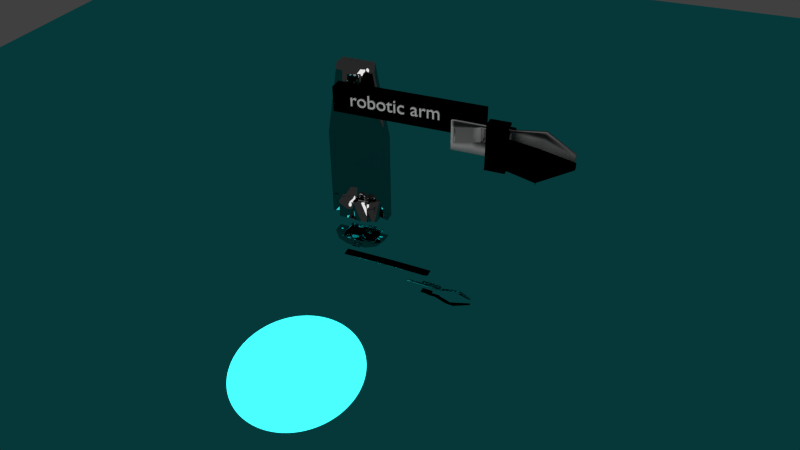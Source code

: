 # Source: arm.blend  (saved by Blender 2.78.0; exported with 4.5.12 LTS)
import bpy
from mathutils import Matrix  # noqa: F401  (used for matrix-valued properties, if any)

bpy.ops.wm.read_factory_settings(use_empty=True)
scene = bpy.context.scene
scene.name = 'Scene'

# ---- collections
col_collection_1 = bpy.data.collections.new('Collection 1'); scene.collection.children.link(col_collection_1)
col_collection_10 = bpy.data.collections.new('Collection 10'); scene.collection.children.link(col_collection_10)

# ---- materials (node trees are filled in below, after node groups)
mat_material_004 = bpy.data.materials.new('Material.004')
mat_material_004.alpha_threshold = 0.0
mat_material_004.diffuse_color = (0.0, 0.0, 0.0, 1.0)
mat_material_004.roughness = 0.5
mat_material_003 = bpy.data.materials.new('Material.003')
mat_material_003.alpha_threshold = 0.0
mat_material_003.diffuse_color = (0.7991, 0.7991, 0.7991, 1.0)
mat_material_003.roughness = 0.5
mat_material_002 = bpy.data.materials.new('Material.002')
mat_material_002.alpha_threshold = 0.0
mat_material_002.diffuse_color = (0.159, 0.1845, 0.1912, 1.0)
mat_material_002.roughness = 0.5
mat_material_001 = bpy.data.materials.new('Material.001')
mat_material_001.alpha_threshold = 0.0
mat_material_001.diffuse_color = (0.3763, 0.3763, 0.3763, 1.0)
mat_material_001.roughness = 0.5
mat_material_005 = bpy.data.materials.new('Material.005')
mat_material_005.alpha_threshold = 0.0
mat_material_005.diffuse_color = (0.03434, 0.7758, 0.7991, 1.0)
mat_material_005.roughness = 0.5

# ---- material node trees
mat_material_004.use_nodes = True; mat_material_004.node_tree.nodes.clear()
_N = mat_material_004.node_tree.nodes; _L = mat_material_004.node_tree.links
n0 = _N.new('ShaderNodeOutputMaterial'); n0.name = 'Material Output'; n0.location = (300, 300)
n1 = _N.new('ShaderNodeBsdfHair'); n1.name = 'Hair BSDF'; n1.location = (10, 300)
n1.inputs[0].default_value = (0.0, 0.0, 0.0, 1.0)
_L.new(n1.outputs[0], n0.inputs[0])
n0.is_active_output = True
mat_material_003.use_nodes = True; mat_material_003.node_tree.nodes.clear()
_N = mat_material_003.node_tree.nodes; _L = mat_material_003.node_tree.links
n0 = _N.new('ShaderNodeOutputMaterial'); n0.name = 'Material Output'; n0.location = (300, 300)
n1 = _N.new('ShaderNodeBsdfSheen'); n1.name = 'Velvet BSDF'; n1.location = (10, 300)
n1.distribution = 'ASHIKHMIN'
n1.inputs[1].default_value = 1.0
_L.new(n1.outputs[0], n0.inputs[0])
n0.is_active_output = True
mat_material_002.use_nodes = True; mat_material_002.node_tree.nodes.clear()
_N = mat_material_002.node_tree.nodes; _L = mat_material_002.node_tree.links
n0 = _N.new('ShaderNodeOutputMaterial'); n0.name = 'Material Output'; n0.location = (300, 300)
n1 = _N.new('ShaderNodeBsdfRefraction'); n1.name = 'Refraction BSDF'; n1.location = (10, 300)
n1.inputs[0].default_value = (0.1587, 0.185, 0.1902, 1.0)
_L.new(n1.outputs[0], n0.inputs[0])
n0.is_active_output = True
mat_material_001.use_nodes = True; mat_material_001.node_tree.nodes.clear()
_N = mat_material_001.node_tree.nodes; _L = mat_material_001.node_tree.links
n0 = _N.new('ShaderNodeOutputMaterial'); n0.name = 'Material Output'; n0.location = (300, 300)
n1 = _N.new('ShaderNodeBsdfAnisotropic'); n1.name = 'Glossy BSDF'; n1.location = (10, 300)
n1.distribution = 'GGX'
n1.inputs[0].default_value = (0.3757, 0.3757, 0.3757, 1.0)
n1.inputs[1].default_value = 0.0
_L.new(n1.outputs[0], n0.inputs[0])
n0.is_active_output = True
mat_material_005.use_nodes = True; mat_material_005.node_tree.nodes.clear()
_N = mat_material_005.node_tree.nodes; _L = mat_material_005.node_tree.links
n0 = _N.new('ShaderNodeOutputMaterial'); n0.name = 'Material Output'; n0.location = (300, 300)
n1 = _N.new('ShaderNodeBsdfAnisotropic'); n1.name = 'Glossy BSDF'; n1.location = (10, 300)
n1.distribution = 'GGX'
n1.inputs[0].default_value = (0.03479, 0.7771, 0.8, 1.0)
n1.inputs[1].default_value = 0.0
_L.new(n1.outputs[0], n0.inputs[0])
n0.is_active_output = True

# ---- world
world_world = bpy.data.worlds.new('World'); scene.world = world_world
world_world.color = (0.05088, 0.05088, 0.05088)
world_world.use_sun_shadow = False
world_world.sun_shadow_jitter_overblur = 0.0
world_world.cycles.sampling_method = 'NONE'
world_world.cycles.sample_map_resolution = 256

# ---- cameras
cam_camera = bpy.data.cameras.new('Camera')
cam_camera.clip_end = 100.0
cam_camera.lens = 35.0
cam_camera.sensor_width = 32.0
cam_camera.sensor_height = 18.0
cam_camera.ortho_scale = 7.314
cam_camera.dof.focus_distance = 0.0

# ---- lights
light_lamp = bpy.data.lights.new('Lamp', 'POINT')
light_lamp.transmission_factor = 0.0
light_lamp.cutoff_distance = 30.0
light_lamp.energy = 2000.0
light_lamp.shadow_buffer_clip_start = 1.001
light_lamp.shadow_soft_size = 5.0
light_lamp.shadow_maximum_resolution = 0.006
light_lamp.use_absolute_resolution = True

# ---- meshes
me_cube_006 = bpy.data.meshes.new('Cube.006')
me_cube_006.from_pydata([(0.2255, -0.892, -1.047), (0.2255, -0.892, -0.1048), (0.07529, 0.9939, -0.7093), (0.07529, 0.9939, -0.5444), (0.3507, -0.892, -1.047), (0.3507, -0.892, -0.1048), (0.2005, 0.9939, -0.7093), (0.2005, 0.9939, -0.5444), (0.5166, 0.03661, -0.06318), (0.5166, 0.03661, -1.076), (0.6417, 0.03661, -0.06318), (0.6417, 0.03661, -1.076), (0.5166, 0.03661, -0.06318), (0.5166, 0.03661, -1.076), (0.6417, 0.03661, -0.06318), (0.6417, 0.03661, -1.076), (0.2255, -1.348, -1.047), (0.2255, -1.348, -0.1048), (0.3507, -1.348, -0.1048), (0.3507, -1.348, -1.047), (0.3507, -0.892, -0.04259), (0.2255, -0.892, -0.04259), (0.3507, -1.348, -0.04259), (0.2255, -1.348, -0.04259), (0.2255, -0.892, 0.0418), (0.2255, -0.892, 0.1229), (0.2255, -0.892, 0.2041), (0.2255, -1.348, 0.2041), (0.2255, -1.503, -1.047), (0.2255, -1.503, -0.1048), (0.3507, -1.503, -0.1048), (0.3507, -1.503, -1.047), (0.3507, -1.503, -0.04259), (0.2255, -1.503, -0.04259), (0.2255, -1.348, 0.1229), (0.2255, -1.348, 0.0418), (0.2255, -0.892, -1.07), (0.2255, -0.892, -0.1285), (0.3507, -0.892, -0.1285), (0.3507, -0.892, -1.07), (0.2255, -1.348, -1.07), (0.2255, -1.348, -0.1285), (0.3507, -1.348, -0.1285), (0.3507, -1.348, -1.07), (0.2255, -1.503, -0.1285), (0.2255, -1.503, -1.07), (0.3507, -1.503, -0.1285), (0.3507, -1.503, -1.07), (0.2255, -1.503, -1.047), (0.2255, -1.503, -0.1048), (0.3507, -1.503, -0.1048), (0.3507, -1.503, -1.047), (0.2255, -0.892, -1.07), (0.2255, -0.892, -0.1285), (0.3507, -0.892, -0.1285), (0.3507, -0.892, -1.07), (0.2255, -1.348, -1.07), (0.2255, -1.348, -0.1285), (0.3507, -1.348, -0.1285), (0.3507, -1.348, -1.07), (0.2255, -1.503, -0.1285), (0.2255, -1.503, -1.07), (0.3507, -1.503, -0.1285), (0.3507, -1.503, -1.07), (0.3507, -1.348, 0.2197), (0.3507, -0.892, 0.2197), (0.3507, -0.892, 0.282), (0.2255, -0.892, 0.282), (0.3507, -1.348, 0.282), (0.2255, -1.348, 0.282), (0.3507, -1.503, 0.282), (0.2255, -1.503, 0.282), (0.3507, -1.348, 0.1961), (0.3507, -0.892, 0.1961), (0.3507, -1.503, 0.0418), (0.3507, -1.503, 0.1229), (0.3507, -1.503, 0.2041), (0.2255, -1.503, 0.2041), (0.2255, -1.503, 0.1229), (0.2255, -1.503, 0.0418), (0.3507, -0.892, 0.0418), (0.3507, -0.892, 0.1229), (0.3507, -0.892, 0.2041), (0.3507, -1.348, 0.2041), (0.3507, -1.348, 0.1229), (0.3507, -1.348, 0.0418), (-0.01465, -1.348, 0.2041), (-0.01465, -1.348, 0.282), (-0.01465, -1.503, 0.282), (-0.01465, -1.503, 0.2041), (-0.01465, -0.892, 0.282), (-0.01465, -0.892, 0.2041)], [], [(8, 3, 2, 9), (3, 7, 6, 2), (10, 5, 4, 11), (83, 82, 66, 68), (9, 2, 6, 11), (10, 7, 3, 8), (5, 10, 8, 1), (0, 9, 11, 4), (7, 10, 11, 6), (1, 8, 9, 0), (11, 10, 14, 15), (8, 10, 14, 12), (9, 8, 12, 13), (11, 9, 13, 15), (23, 33, 79, 35), (0, 16, 40, 36), (16, 28, 45, 40), (0, 4, 19, 16), (77, 76, 70, 71), (18, 5, 20, 22), (5, 1, 21, 20), (1, 0, 36, 37), (81, 25, 26, 82), (80, 24, 25, 81), (20, 21, 24, 80), (75, 84, 83, 76), (29, 30, 32, 33), (42, 46, 62, 58), (74, 85, 84, 75), (32, 22, 85, 74), (16, 19, 31, 28), (18, 22, 32, 30), (19, 4, 39, 43), (29, 33, 23, 21, 1, 17), (41, 37, 53, 57), (47, 43, 59, 63), (44, 41, 57, 60), (46, 47, 63, 62), (28, 29, 44, 45), (4, 5, 38, 39), (31, 19, 43, 47), (17, 1, 37, 41), (30, 31, 47, 46), (18, 30, 46, 42), (69, 67, 90, 87), (29, 17, 41, 44), (50, 49, 48, 51), (55, 54, 58, 59), (53, 52, 56, 57), (57, 56, 61, 60), (59, 58, 62, 63), (38, 42, 58, 54), (29, 28, 48, 49), (43, 39, 55, 59), (31, 30, 50, 51), (37, 36, 52, 53), (36, 40, 56, 52), (30, 29, 49, 50), (39, 38, 54, 55), (40, 45, 61, 56), (28, 31, 51, 48), (45, 44, 60, 61), (68, 69, 71, 70), (66, 67, 69, 68), (65, 64, 72, 73), (26, 27, 86, 91), (38, 5, 65, 73), (82, 26, 67, 66), (5, 18, 64, 65), (18, 42, 72, 64), (42, 38, 73, 72), (76, 83, 68, 70), (35, 79, 78, 34), (34, 78, 77, 27), (21, 23, 35, 24), (24, 35, 34, 25), (25, 34, 27, 26), (33, 32, 74, 79), (79, 74, 75, 78), (78, 75, 76, 77), (22, 20, 80, 85), (85, 80, 81, 84), (84, 81, 82, 83), (91, 86, 87, 90), (86, 89, 88, 87), (71, 69, 87, 88), (67, 26, 91, 90), (27, 77, 89, 86), (77, 71, 88, 89)])
me_cube_006.polygons.foreach_set('use_smooth', [True] * 89)
me_cube_006.materials.append(mat_material_004)
me_cube_006.use_remesh_preserve_volume = False
me_cube_006.use_remesh_preserve_attributes = False
me_cube_006.use_mirror_vertex_groups = False
me_cube_006.update()
me_cube_003 = bpy.data.meshes.new('Cube.003')
me_cube_003.from_pydata([(0.5213, -2.857, -1.04), (0.5213, -2.857, -0.09861), (0.5595, 0.7563, -0.6692), (0.5595, 0.7563, -0.4828), (0.6464, -2.857, -1.04), (0.6464, -2.857, -0.09861), (0.6846, 0.7563, -0.6692), (0.6846, 0.7563, -0.4828), (0.5307, -1.966, -0.09861), (0.5402, -1.063, -0.09861), (0.2903, -0.1595, -0.09861), (0.2903, -0.1595, -1.04), (0.5402, -1.063, -1.04), (0.5307, -1.966, -1.04), (0.3998, -0.1595, -0.09861), (0.6654, -1.063, -0.09861), (0.6559, -1.966, -0.09861), (0.6559, -1.966, -1.04), (0.6654, -1.063, -1.04), (0.3998, -0.1595, -1.04), (0.5213, -2.857, -0.805), (0.5213, -2.857, -0.5695), (0.5213, -2.857, -0.3341), (0.5595, 0.7563, -0.5294), (0.5595, 0.7563, -0.576), (0.5595, 0.7563, -0.6226), (0.6846, 0.7563, -0.5294), (0.6846, 0.7563, -0.576), (0.6846, 0.7563, -0.6226), (0.6464, -2.857, -0.3341), (0.6464, -2.857, -0.5695), (0.6464, -2.857, -0.805), (0.3998, -0.1595, -0.3341), (0.3998, -0.1595, -0.5695), (0.3998, -0.1595, -0.805), (0.6654, -1.063, -0.1692), (0.6654, -1.063, -0.5695), (0.6654, -1.063, -0.6401), (0.6559, -1.966, -0.1692), (0.6559, -1.966, -0.5695), (0.6559, -1.966, -0.6401), (0.5307, -1.966, -0.1692), (0.5307, -1.966, -0.5695), (0.5307, -1.966, -0.6401), (0.5402, -1.063, -0.1692), (0.5402, -1.063, -0.5695), (0.5402, -1.063, -0.6401), (0.2903, -0.1595, -0.3341), (0.2903, -0.1595, -0.5695), (0.2903, -0.1595, -0.805), (0.4286, -1.059, -0.1648), (0.4286, -1.059, -0.5652), (0.4286, -1.059, -0.6357), (0.419, -1.962, -0.1648), (0.419, -1.962, -0.5652), (0.419, -1.962, -0.6357), (0.2939, -1.962, -0.1505), (0.2939, -1.962, -0.5652), (0.2939, -1.962, -0.6214), (0.3034, -1.059, -0.1505), (0.3034, -1.059, -0.5652), (0.3034, -1.059, -0.6214), (0.5281, -2.21, -1.04), (0.5262, -2.388, -1.04), (0.5243, -2.566, -1.04), (0.5225, -2.744, -1.04), (0.6533, -2.21, -0.09861), (0.6514, -2.388, -0.09861), (0.6495, -2.566, -0.09861), (0.6476, -2.744, -0.09861), (0.5225, -2.744, -0.09861), (0.5243, -2.566, -0.09861), (0.5262, -2.388, -0.09861), (0.5281, -2.21, -0.09861), (0.6476, -2.744, -1.04), (0.6495, -2.566, -1.04), (0.6514, -2.388, -1.04), (0.6533, -2.21, -1.04), (0.5281, -2.21, -0.2143), (0.5262, -2.388, -0.2473), (0.5243, -2.565, -0.296), (0.5225, -2.746, -0.2975), (0.5281, -2.21, -0.5695), (0.5262, -2.388, -0.5695), (0.5243, -2.566, -0.5695), (0.5225, -2.744, -0.5695), (0.5281, -2.21, -0.6852), (0.5262, -2.388, -0.7182), (0.5243, -2.565, -0.7669), (0.5225, -2.746, -0.7684), (0.6476, -2.744, -0.3132), (0.6495, -2.566, -0.2803), (0.6514, -2.388, -0.2473), (0.6533, -2.21, -0.2143), (0.6476, -2.744, -0.5695), (0.6495, -2.566, -0.5695), (0.6514, -2.388, -0.5695), (0.6533, -2.21, -0.5695), (0.6476, -2.744, -0.7841), (0.6495, -2.566, -0.7512), (0.6514, -2.388, -0.7182), (0.6533, -2.21, -0.6852), (0.6124, -2.566, -0.296), (0.6105, -2.747, -0.2975), (0.6124, -2.567, -0.5695), (0.6105, -2.745, -0.5695), (0.6124, -2.566, -0.7669), (0.6105, -2.747, -0.7684), (0.5824, -2.565, -0.296), (0.5805, -2.746, -0.2975), (0.5824, -2.567, -0.5695), (0.5805, -2.745, -0.5695), (0.5824, -2.565, -0.7669), (0.5805, -2.746, -0.7684)], [], [(49, 25, 2, 11), (25, 28, 6, 2), (98, 31, 4, 74), (31, 20, 0, 4), (11, 2, 6, 19), (14, 7, 3, 10), (66, 16, 8, 73), (16, 15, 9, 8), (15, 14, 10, 9), (62, 13, 17, 77), (13, 12, 18, 17), (12, 11, 19, 18), (28, 34, 19, 6), (34, 37, 18, 19), (37, 40, 17, 18), (86, 43, 13, 62), (43, 46, 12, 13), (46, 49, 11, 12), (9, 10, 47, 44), (44, 47, 48, 45), (45, 48, 49, 46), (8, 9, 44, 41), (38, 39, 54, 53), (42, 41, 56, 57), (73, 8, 41, 78), (78, 41, 42, 82), (82, 42, 43, 86), (15, 16, 38, 35), (35, 38, 53, 50), (44, 45, 60, 59), (14, 15, 35, 32), (32, 35, 36, 33), (33, 36, 37, 34), (7, 14, 32, 26), (26, 32, 33, 27), (27, 33, 34, 28), (5, 1, 22, 29), (29, 22, 21, 30), (30, 21, 20, 31), (69, 5, 29, 90), (90, 29, 30, 94), (94, 30, 31, 98), (3, 7, 26, 23), (23, 26, 27, 24), (24, 27, 28, 25), (10, 3, 23, 47), (47, 23, 24, 48), (48, 24, 25, 49), (56, 59, 60, 57), (57, 60, 61, 58), (50, 53, 54, 51), (51, 54, 55, 52), (45, 46, 61, 60), (41, 44, 59, 56), (36, 35, 50, 51), (43, 42, 57, 58), (39, 40, 55, 54), (37, 36, 51, 52), (40, 37, 52, 55), (46, 43, 58, 61), (39, 97, 101, 40), (97, 96, 100, 101), (96, 95, 99, 100), (95, 94, 98, 99), (38, 93, 97, 39), (93, 92, 96, 97), (92, 91, 95, 96), (91, 90, 94, 95), (16, 66, 93, 38), (66, 67, 92, 93), (67, 68, 91, 92), (68, 69, 90, 91), (21, 85, 89, 20), (85, 81, 103, 105), (84, 83, 87, 88), (83, 82, 86, 87), (22, 81, 85, 21), (88, 89, 107, 106), (80, 79, 83, 84), (79, 78, 82, 83), (1, 70, 81, 22), (70, 71, 80, 81), (71, 72, 79, 80), (72, 73, 78, 79), (20, 89, 65, 0), (89, 88, 64, 65), (88, 87, 63, 64), (87, 86, 62, 63), (0, 65, 74, 4), (65, 64, 75, 74), (64, 63, 76, 75), (63, 62, 77, 76), (5, 69, 70, 1), (69, 68, 71, 70), (68, 67, 72, 71), (67, 66, 73, 72), (40, 101, 77, 17), (101, 100, 76, 77), (100, 99, 75, 76), (99, 98, 74, 75), (106, 107, 113, 112), (104, 106, 112, 110), (81, 80, 102, 103), (89, 85, 105, 107), (80, 84, 104, 102), (84, 88, 106, 104), (111, 110, 112, 113), (109, 108, 110, 111), (103, 102, 108, 109), (105, 103, 109, 111), (107, 105, 111, 113), (102, 104, 110, 108)])
me_cube_003.polygons.foreach_set('use_smooth', [True] * 112)
me_cube_003.materials.append(mat_material_003)
me_cube_003.use_remesh_preserve_volume = False
me_cube_003.use_remesh_preserve_attributes = False
me_cube_003.use_mirror_vertex_groups = False
me_cube_003.update()
me_cube_002 = bpy.data.meshes.new('Cube.002')
me_cube_002.from_pydata([(-0.8281, -0.8281, -0.8281), (-0.8281, -0.8281, 0.002848), (-0.8281, 4.012, -0.8281), (-0.8281, 4.012, 0.002848), (-0.3744, -0.8229, -0.8281), (-0.3744, -0.8229, 0.002848), (-0.3744, 4.017, -0.8281), (-0.3744, 4.017, 0.002848), (-0.8281, -0.7086, 0.002848), (-0.8281, -0.2247, 0.002848), (-0.8281, 0.2593, 0.002848), (-0.8281, 0.7433, 0.002848), (-0.8281, 1.227, 0.002848), (-0.8281, 1.711, 0.002848), (-0.8281, 2.195, 0.002848), (-0.8281, 2.679, 0.002848), (-0.8281, 3.163, 0.002848), (-0.8281, 3.163, -0.8281), (-0.8281, 2.679, -0.8281), (-0.8281, 2.195, -0.8281), (-0.8281, 1.711, -0.8281), (-0.8281, 1.227, -0.8281), (-0.8281, 0.7433, -0.8281), (-0.8281, 0.2593, -0.8281), (-0.8281, -0.2247, -0.8281), (-0.8281, -0.7086, -0.8281), (-0.3744, 3.168, 0.002848), (-0.3744, 2.684, 0.002848), (-0.3744, 2.2, 0.002848), (-0.3744, 1.716, 0.002848), (-0.3744, 1.232, 0.002848), (-0.3744, 0.7485, 0.002848), (-0.3744, 0.2645, 0.002848), (-0.3744, -0.2194, 0.002848), (-0.3744, -0.7034, 0.002848), (-0.3744, -0.7034, -0.8281), (-0.3744, -0.2194, -0.8281), (-0.3744, 0.2645, -0.8281), (-0.3744, 0.7485, -0.8281), (-0.3744, 1.232, -0.8281), (-0.3744, 1.716, -0.8281), (-0.3744, 2.2, -0.8281), (-0.3744, 2.684, -0.8281), (-0.3744, 3.168, -0.8281), (-0.8281, -0.5386, 0.002848), (-0.8281, -0.3773, 0.002848), (-0.8281, -0.3773, -0.8281), (-0.8281, -0.5386, -0.8281), (-0.3744, -0.3721, 0.002848), (-0.3744, -0.5334, 0.002848), (-0.3744, -0.5334, -0.8281), (-0.3744, -0.3721, -0.8281), (-0.8281, -0.8281, -0.6702), (-0.8281, -0.8281, -0.5041), (-0.8281, -0.8281, -0.3379), (-0.8281, -0.8281, -0.1717), (-0.8281, 4.012, -0.1717), (-0.8281, 4.012, -0.3379), (-0.8281, 4.012, -0.5041), (-0.8281, 4.012, -0.6702), (-0.3744, 4.017, -0.1717), (-0.3744, 4.017, -0.3379), (-0.3744, 4.017, -0.5041), (-0.3744, 4.017, -0.6702), (-0.3744, -0.8229, -0.1717), (-0.3744, -0.8229, -0.3379), (-0.3744, -0.8229, -0.5041), (-0.3744, -0.8229, -0.6702), (-0.3744, 3.168, -0.1717), (-0.3744, 3.168, -0.3379), (-0.3744, 3.168, -0.5041), (-0.3744, 3.168, -0.6702), (-0.3744, 2.684, -0.1717), (-0.3744, 2.684, -0.3379), (-0.3744, 2.684, -0.5041), (-0.3744, 2.684, -0.6702), (-0.3744, 2.2, -0.1717), (-0.3744, 2.2, -0.3379), (-0.3744, 2.2, -0.5041), (-0.3744, 2.2, -0.6702), (-0.3744, 1.716, -0.1717), (-0.3744, 1.716, -0.3379), (-0.3744, 1.716, -0.5041), (-0.3744, 1.716, -0.6702), (-0.3744, 1.232, -0.1717), (-0.3744, 1.232, -0.3379), (-0.3744, 1.232, -0.5041), (-0.3744, 1.232, -0.6702), (-0.3744, 0.7485, -0.1717), (-0.3744, 0.7485, -0.3379), (-0.3744, 0.7485, -0.5041), (-0.3744, 0.7485, -0.6702), (-0.3744, 0.2645, -0.1717), (-0.3744, 0.2645, -0.3379), (-0.3744, 0.2645, -0.5041), (-0.3744, 0.2645, -0.6702), (-0.3744, -0.2194, -0.1717), (-0.3744, -0.2194, -0.3379), (-0.3744, -0.2194, -0.5041), (-0.3744, -0.2194, -0.6702), (-0.3744, -0.7034, -0.1717), (-0.3744, -0.7034, -0.3379), (-0.3744, -0.7034, -0.5041), (-0.3744, -0.7034, -0.6702), (-0.8281, -0.7086, -0.1717), (-0.8281, -0.7086, -0.3379), (-0.8281, -0.7086, -0.5041), (-0.8281, -0.7086, -0.6702), (-0.8281, -0.2247, -0.1717), (-0.8281, -0.2247, -0.3379), (-0.8281, -0.2247, -0.5041), (-0.8281, -0.2247, -0.6702), (-0.8281, 0.2593, -0.1717), (-0.8281, 0.2593, -0.3379), (-0.8281, 0.2593, -0.5041), (-0.8281, 0.2593, -0.6702), (-0.8281, 0.7433, -0.1717), (-0.8281, 0.7433, -0.3379), (-0.8281, 0.7433, -0.5041), (-0.8281, 0.7433, -0.6702), (-0.8281, 1.227, -0.1717), (-0.8281, 1.227, -0.3379), (-0.8281, 1.227, -0.5041), (-0.8281, 1.227, -0.6702), (-0.8281, 1.711, -0.1717), (-0.8281, 1.711, -0.3379), (-0.8281, 1.711, -0.5041), (-0.8281, 1.711, -0.6702), (-0.8281, 2.195, -0.1717), (-0.8281, 2.195, -0.3379), (-0.8281, 2.195, -0.5041), (-0.8281, 2.195, -0.6702), (-0.8281, 2.679, -0.1717), (-0.8281, 2.679, -0.3379), (-0.8281, 2.679, -0.5041), (-0.8281, 2.679, -0.6702), (-0.8281, 3.163, -0.1717), (-0.8281, 3.163, -0.3379), (-0.8281, 3.163, -0.5041), (-0.8281, 3.163, -0.6702), (-0.8281, -0.5386, -0.1717), (-0.8281, -0.5386, -0.3379), (-0.8281, -0.5386, -0.5041), (-0.8281, -0.5386, -0.6702), (-0.8281, -0.3773, -0.1717), (-0.8281, -0.3773, -0.3379), (-0.8281, -0.3773, -0.5041), (-0.8281, -0.3773, -0.6702), (-0.3744, -0.3721, -0.1717), (-0.3744, -0.3721, -0.3379), (-0.3744, -0.3721, -0.5041), (-0.3744, -0.3721, -0.6702), (-0.3744, -0.5334, -0.1717), (-0.3744, -0.5334, -0.3379), (-0.3744, -0.5334, -0.5041), (-0.3744, -0.5334, -0.6702), (-0.6945, -0.7086, -0.1717), (-0.6945, -0.7086, -0.3379), (-0.6945, -0.7086, -0.5041), (-0.6945, -0.7086, -0.6702), (-0.6945, -0.5386, -0.1717), (-0.6945, -0.5386, -0.3379), (-0.6945, -0.5386, -0.5041), (-0.6945, -0.5386, -0.6702), (-0.8281, 3.333, 0.002848), (-0.8281, 3.502, 0.002848), (-0.8281, 3.672, 0.002848), (-0.8281, 3.842, 0.002848), (-0.3744, 3.338, -0.8281), (-0.3744, 3.508, -0.8281), (-0.3744, 3.677, -0.8281), (-0.3744, 3.847, -0.8281), (-0.8281, 3.842, -0.8281), (-0.8281, 3.672, -0.8281), (-0.8281, 3.502, -0.8281), (-0.8281, 3.333, -0.8281), (-0.3744, 3.847, 0.002848), (-0.3744, 3.677, 0.002848), (-0.3744, 3.508, 0.002848), (-0.3744, 3.338, 0.002848), (-0.3744, 3.338, -0.1717), (-0.3744, 3.508, -0.1717), (-0.3744, 3.847, -0.1717), (-0.3744, 3.338, -0.3379), (-0.3744, 3.508, -0.3379), (-0.3744, 3.847, -0.3379), (-0.3744, 3.338, -0.5041), (-0.3744, 3.508, -0.5041), (-0.3744, 3.847, -0.5041), (-0.3744, 3.338, -0.6702), (-0.3744, 3.508, -0.6702), (-0.3744, 3.847, -0.6702), (-0.8281, 3.842, -0.1717), (-0.8281, 3.672, -0.1717), (-0.8281, 3.502, -0.1717), (-0.8281, 3.333, -0.1717), (-0.8281, 3.842, -0.3379), (-0.8281, 3.672, -0.3379), (-0.8281, 3.502, -0.3379), (-0.8281, 3.333, -0.3379), (-0.8281, 3.842, -0.5041), (-0.8281, 3.672, -0.5041), (-0.8281, 3.502, -0.5041), (-0.8281, 3.333, -0.5041), (-0.8281, 3.842, -0.6702), (-0.8281, 3.672, -0.6702), (-0.8281, 3.502, -0.6702), (-0.8281, 3.333, -0.6702), (-0.8281, -0.8281, -0.08441), (-0.8281, 4.012, -0.08441), (-0.3744, 4.017, -0.08441), (-0.3744, -0.8229, -0.08441), (-0.3744, 3.168, -0.08441), (-0.3744, 2.684, -0.08441), (-0.3744, 2.2, -0.08441), (-0.3744, 1.716, -0.08441), (-0.3744, 1.232, -0.08441), (-0.3744, 0.7485, -0.08441), (-0.3744, 0.2645, -0.08441), (-0.3744, -0.2194, -0.08441), (-0.3744, -0.7034, -0.08441), (-0.8281, -0.7086, -0.08441), (-0.8281, -0.2247, -0.08441), (-0.8281, 0.2593, -0.08441), (-0.8281, 0.7433, -0.08441), (-0.8281, 1.227, -0.08441), (-0.8281, 1.711, -0.08441), (-0.8281, 2.195, -0.08441), (-0.8281, 2.679, -0.08441), (-0.8281, 3.163, -0.08441), (-0.8281, -0.5386, -0.08441), (-0.8281, -0.3773, -0.08441), (-0.3744, -0.3721, -0.08441), (-0.3744, -0.5334, -0.08441), (-0.8281, 3.333, -0.08441), (-0.8281, 3.502, -0.08441), (-0.8281, 3.672, -0.08441), (-0.8281, 3.842, -0.08441), (-0.3744, 3.847, -0.08441), (-0.3744, 3.677, -0.08441), (-0.3744, 3.508, -0.08441), (-0.3744, 3.338, -0.08441), (-0.8281, 4.012, -0.7707), (-0.3744, 4.017, -0.7707), (-0.3744, -0.8229, -0.7707), (-0.3744, 3.168, -0.7707), (-0.3744, 2.684, -0.7707), (-0.3744, 2.2, -0.7707), (-0.3744, 1.716, -0.7707), (-0.3744, 1.232, -0.7707), (-0.3744, 0.7485, -0.7707), (-0.3744, 0.2645, -0.7707), (-0.3744, -0.2194, -0.7707), (-0.3744, -0.7034, -0.7707), (-0.8281, -0.7086, -0.7707), (-0.8281, -0.2247, -0.7707), (-0.8281, 0.2593, -0.7707), (-0.8281, 0.7433, -0.7707), (-0.8281, 1.227, -0.7707), (-0.8281, 1.711, -0.7707), (-0.8281, 2.195, -0.7707), (-0.8281, 2.679, -0.7707), (-0.8281, 3.163, -0.7707), (-0.8281, -0.5386, -0.7707), (-0.8281, -0.3773, -0.7707), (-0.3744, -0.3721, -0.7707), (-0.3744, -0.5334, -0.7707), (-0.8281, -0.8281, -0.7707), (-0.3744, 3.847, -0.7707), (-0.3744, 3.677, -0.7707), (-0.3744, 3.508, -0.7707), (-0.3744, 3.338, -0.7707), (-0.8281, 3.333, -0.7707), (-0.8281, 3.502, -0.7707), (-0.8281, 3.672, -0.7707), (-0.8281, 3.842, -0.7707), (-0.6592, 3.508, -0.1717), (-0.6592, 3.677, -0.1717), (-0.6592, 3.847, -0.1717), (-0.6592, 3.508, -0.3379), (-0.6592, 3.677, -0.3379), (-0.6592, 3.847, -0.3379), (-0.6592, 3.508, -0.5041), (-0.6592, 3.677, -0.5041), (-0.6592, 3.847, -0.5041), (-0.6592, 3.508, -0.6702), (-0.6592, 3.677, -0.6702), (-0.6592, 3.847, -0.6702), (-0.6592, 3.847, -0.08441), (-0.6592, 3.677, -0.08441), (-0.6592, 3.508, -0.08441), (-0.6592, 3.847, -0.7707), (-0.6592, 3.677, -0.7707), (-0.6592, 3.508, -0.7707), (-0.7851, -0.7846, -0.7849), (-0.7851, -0.7846, -0.04041), (-0.7846, 3.969, -0.7848), (-0.7846, 3.969, -0.0405), (-0.4179, -0.7799, -0.7848), (-0.4179, -0.7799, -0.0405), (-0.4175, 3.973, -0.7849), (-0.4175, 3.973, -0.04041), (-0.7751, -0.7086, -0.05018), (-0.7751, -0.2247, -0.05018), (-0.7751, 0.2593, -0.05018), (-0.7751, 0.7433, -0.05018), (-0.7751, 1.227, -0.05018), (-0.7751, 1.711, -0.05018), (-0.7751, 2.195, -0.05018), (-0.7751, 2.679, -0.05018), (-0.7751, 3.163, -0.05018), (-0.7751, 3.163, -0.7751), (-0.7751, 2.679, -0.7751), (-0.7751, 2.195, -0.7751), (-0.7751, 1.711, -0.7751), (-0.7751, 1.227, -0.7751), (-0.7751, 0.7433, -0.7751), (-0.7751, 0.2593, -0.7751), (-0.7751, -0.2247, -0.7751), (-0.7751, -0.7086, -0.7751), (-0.4274, 3.168, -0.05018), (-0.4274, 2.684, -0.05018), (-0.4274, 2.2, -0.05018), (-0.4274, 1.716, -0.05018), (-0.4274, 1.232, -0.05018), (-0.4274, 0.7485, -0.05018), (-0.4274, 0.2645, -0.05018), (-0.4274, -0.2194, -0.05018), (-0.4274, -0.7034, -0.05018), (-0.4274, -0.7034, -0.7751), (-0.4274, -0.2194, -0.7751), (-0.4274, 0.2645, -0.7751), (-0.4274, 0.7485, -0.7751), (-0.4274, 1.232, -0.7751), (-0.4274, 1.716, -0.7751), (-0.4274, 2.2, -0.7751), (-0.4274, 2.684, -0.7751), (-0.4274, 3.168, -0.7751), (-0.7751, -0.5386, -0.05018), (-0.7751, -0.3773, -0.05018), (-0.7751, -0.3773, -0.7751), (-0.7751, -0.5386, -0.7751), (-0.4274, -0.3721, -0.05018), (-0.4274, -0.5334, -0.05018), (-0.4274, -0.5334, -0.7751), (-0.4274, -0.3721, -0.7751), (-0.7754, -0.7748, -0.6702), (-0.7754, -0.7748, -0.5041), (-0.7754, -0.7748, -0.3379), (-0.7754, -0.7748, -0.1717), (-0.7748, 3.959, -0.1717), (-0.7748, 3.959, -0.3379), (-0.7748, 3.959, -0.5041), (-0.7748, 3.959, -0.6702), (-0.4271, 3.963, -0.1717), (-0.4271, 3.963, -0.3379), (-0.4271, 3.963, -0.5041), (-0.4271, 3.963, -0.6702), (-0.4277, -0.7702, -0.1717), (-0.4277, -0.7702, -0.3379), (-0.4277, -0.7702, -0.5041), (-0.4277, -0.7702, -0.6702), (-0.4494, 3.168, -0.1717), (-0.4494, 3.168, -0.3379), (-0.4494, 3.168, -0.5041), (-0.4494, 3.168, -0.6702), (-0.4494, 2.684, -0.1717), (-0.4494, 2.684, -0.3379), (-0.4494, 2.684, -0.5041), (-0.4494, 2.684, -0.6702), (-0.4494, 2.2, -0.1717), (-0.4494, 2.2, -0.3379), (-0.4494, 2.2, -0.5041), (-0.4494, 2.2, -0.6702), (-0.4494, 1.716, -0.1717), (-0.4494, 1.716, -0.3379), (-0.4494, 1.716, -0.5041), (-0.4494, 1.716, -0.6702), (-0.4494, 1.232, -0.1717), (-0.4494, 1.232, -0.3379), (-0.4494, 1.232, -0.5041), (-0.4494, 1.232, -0.6702), (-0.4494, 0.7485, -0.1717), (-0.4494, 0.7485, -0.3379), (-0.4494, 0.7485, -0.5041), (-0.4494, 0.7485, -0.6702), (-0.4494, 0.2645, -0.1717), (-0.4494, 0.2645, -0.3379), (-0.4494, 0.2645, -0.5041), (-0.4494, 0.2645, -0.6702), (-0.4494, -0.2194, -0.1717), (-0.4494, -0.2194, -0.3379), (-0.4494, -0.2194, -0.5041), (-0.4494, -0.2194, -0.6702), (-0.4494, -0.7034, -0.1717), (-0.4494, -0.7034, -0.3379), (-0.4494, -0.7034, -0.5041), (-0.4494, -0.7034, -0.6702), (-0.7603, -0.7313, -0.149), (-0.7751, -0.7617, -0.3379), (-0.7751, -0.7617, -0.5041), (-0.7603, -0.7313, -0.6929), (-0.7531, -0.2247, -0.1717), (-0.7531, -0.2247, -0.3379), (-0.7531, -0.2247, -0.5041), (-0.7531, -0.2247, -0.6702), (-0.7531, 0.2593, -0.1717), (-0.7531, 0.2593, -0.3379), (-0.7531, 0.2593, -0.5041), (-0.7531, 0.2593, -0.6702), (-0.7531, 0.7433, -0.1717), (-0.7531, 0.7433, -0.3379), (-0.7531, 0.7433, -0.5041), (-0.7531, 0.7433, -0.6702), (-0.7531, 1.227, -0.1717), (-0.7531, 1.227, -0.3379), (-0.7531, 1.227, -0.5041), (-0.7531, 1.227, -0.6702), (-0.7531, 1.711, -0.1717), (-0.7531, 1.711, -0.3379), (-0.7531, 1.711, -0.5041), (-0.7531, 1.711, -0.6702), (-0.7531, 2.195, -0.1717), (-0.7531, 2.195, -0.3379), (-0.7531, 2.195, -0.5041), (-0.7531, 2.195, -0.6702), (-0.7531, 2.679, -0.1717), (-0.7531, 2.679, -0.3379), (-0.7531, 2.679, -0.5041), (-0.7531, 2.679, -0.6702), (-0.7531, 3.163, -0.1717), (-0.7531, 3.163, -0.3379), (-0.7531, 3.163, -0.5041), (-0.7531, 3.163, -0.6702), (-0.7603, -0.516, -0.149), (-0.7751, -0.4856, -0.3379), (-0.7751, -0.4856, -0.5041), (-0.7603, -0.516, -0.6929), (-0.7531, -0.3773, -0.1717), (-0.7531, -0.3773, -0.3379), (-0.7531, -0.3773, -0.5041), (-0.7531, -0.3773, -0.6702), (-0.4494, -0.3721, -0.1717), (-0.4494, -0.3721, -0.3379), (-0.4494, -0.3721, -0.5041), (-0.4494, -0.3721, -0.6702), (-0.4494, -0.5334, -0.1717), (-0.4494, -0.5334, -0.3379), (-0.4494, -0.5334, -0.5041), (-0.4494, -0.5334, -0.6702), (-0.6512, -0.7519, -0.1284), (-0.6415, -0.7617, -0.3379), (-0.6415, -0.7617, -0.5041), (-0.6512, -0.7519, -0.7135), (-0.6512, -0.4953, -0.1284), (-0.6415, -0.4856, -0.3379), (-0.6415, -0.4856, -0.5041), (-0.6512, -0.4953, -0.7135), (-0.7751, 3.333, -0.05018), (-0.7751, 3.502, -0.05018), (-0.7751, 3.672, -0.05018), (-0.7751, 3.842, -0.05018), (-0.4274, 3.338, -0.7751), (-0.4274, 3.508, -0.7751), (-0.4274, 3.677, -0.7751), (-0.4274, 3.847, -0.7751), (-0.7751, 3.842, -0.7751), (-0.7751, 3.672, -0.7751), (-0.7751, 3.502, -0.7751), (-0.7751, 3.333, -0.7751), (-0.4274, 3.847, -0.05018), (-0.4274, 3.677, -0.05018), (-0.4274, 3.508, -0.05018), (-0.4274, 3.338, -0.05018), (-0.4494, 3.338, -0.1717), (-0.4274, 3.455, -0.1717), (-0.4274, 3.9, -0.1717), (-0.4494, 3.338, -0.3379), (-0.4274, 3.455, -0.3379), (-0.4274, 3.9, -0.3379), (-0.4494, 3.338, -0.5041), (-0.4274, 3.455, -0.5041), (-0.4274, 3.9, -0.5041), (-0.4494, 3.338, -0.6702), (-0.4274, 3.455, -0.6702), (-0.4274, 3.9, -0.6702), (-0.7531, 3.842, -0.1717), (-0.7531, 3.672, -0.1717), (-0.7531, 3.502, -0.1717), (-0.7531, 3.333, -0.1717), (-0.7531, 3.842, -0.3379), (-0.7531, 3.672, -0.3379), (-0.7531, 3.502, -0.3379), (-0.7531, 3.333, -0.3379), (-0.7531, 3.842, -0.5041), (-0.7531, 3.672, -0.5041), (-0.7531, 3.502, -0.5041), (-0.7531, 3.333, -0.5041), (-0.7531, 3.842, -0.6702), (-0.7531, 3.672, -0.6702), (-0.7531, 3.502, -0.6702), (-0.7531, 3.333, -0.6702), (-0.7754, -0.7748, -0.08441), (-0.7748, 3.959, -0.08441), (-0.4271, 3.963, -0.08441), (-0.4277, -0.7702, -0.08441), (-0.4494, 3.168, -0.08441), (-0.4494, 2.684, -0.08441), (-0.4494, 2.2, -0.08441), (-0.4494, 1.716, -0.08441), (-0.4494, 1.232, -0.08441), (-0.4494, 0.7485, -0.08441), (-0.4494, 0.2645, -0.08441), (-0.4494, -0.2194, -0.08441), (-0.4494, -0.7034, -0.08441), (-0.7531, -0.7086, -0.08441), (-0.7531, -0.2247, -0.08441), (-0.7531, 0.2593, -0.08441), (-0.7531, 0.7433, -0.08441), (-0.7531, 1.227, -0.08441), (-0.7531, 1.711, -0.08441), (-0.7531, 2.195, -0.08441), (-0.7531, 2.679, -0.08441), (-0.7531, 3.163, -0.08441), (-0.7531, -0.5386, -0.08441), (-0.7531, -0.3773, -0.08441), (-0.4494, -0.3721, -0.08441), (-0.4494, -0.5334, -0.08441), (-0.7531, 3.333, -0.08441), (-0.7531, 3.502, -0.08441), (-0.7531, 3.672, -0.08441), (-0.7531, 3.842, -0.08441), (-0.4422, 3.87, -0.06179), (-0.4274, 3.677, -0.03137), (-0.4422, 3.485, -0.06179), (-0.4494, 3.338, -0.08441), (-0.7748, 3.959, -0.7707), (-0.4271, 3.963, -0.7707), (-0.4277, -0.7702, -0.7707), (-0.4494, 3.168, -0.7707), (-0.4494, 2.684, -0.7707), (-0.4494, 2.2, -0.7707), (-0.4494, 1.716, -0.7707), (-0.4494, 1.232, -0.7707), (-0.4494, 0.7485, -0.7707), (-0.4494, 0.2645, -0.7707), (-0.4494, -0.2194, -0.7707), (-0.4494, -0.7034, -0.7707), (-0.7531, -0.7086, -0.7707), (-0.7531, -0.2247, -0.7707), (-0.7531, 0.2593, -0.7707), (-0.7531, 0.7433, -0.7707), (-0.7531, 1.227, -0.7707), (-0.7531, 1.711, -0.7707), (-0.7531, 2.195, -0.7707), (-0.7531, 2.679, -0.7707), (-0.7531, 3.163, -0.7707), (-0.7531, -0.5386, -0.7707), (-0.7531, -0.3773, -0.7707), (-0.4494, -0.3721, -0.7707), (-0.4494, -0.5334, -0.7707), (-0.7754, -0.7748, -0.7707), (-0.4422, 3.87, -0.7933), (-0.4274, 3.677, -0.8238), (-0.4422, 3.485, -0.7933), (-0.4494, 3.338, -0.7707), (-0.7531, 3.333, -0.7707), (-0.7531, 3.502, -0.7707), (-0.7531, 3.672, -0.7707), (-0.7531, 3.842, -0.7707), (-0.7122, 3.455, -0.1717), (-0.7342, 3.677, -0.1717), (-0.7122, 3.9, -0.1717), (-0.7122, 3.455, -0.3379), (-0.7342, 3.677, -0.3379), (-0.7122, 3.9, -0.3379), (-0.7122, 3.455, -0.5041), (-0.7342, 3.677, -0.5041), (-0.7122, 3.9, -0.5041), (-0.7122, 3.455, -0.6702), (-0.7342, 3.677, -0.6702), (-0.7122, 3.9, -0.6702), (-0.7025, 3.89, -0.0411), (-0.7122, 3.677, -0.03137), (-0.7025, 3.464, -0.0411), (-0.7025, 3.89, -0.814), (-0.7122, 3.677, -0.8238), (-0.7025, 3.464, -0.814)], [], [(275, 242, 2, 172), (242, 243, 6, 2), (253, 244, 4, 35), (244, 267, 0, 4), (172, 2, 6, 171), (176, 7, 3, 167), (5, 34, 8, 1), (48, 33, 9, 45), (33, 32, 10, 9), (32, 31, 11, 10), (31, 30, 12, 11), (30, 29, 13, 12), (29, 28, 14, 13), (28, 27, 15, 14), (27, 26, 16, 15), (0, 25, 35, 4), (46, 24, 36, 51), (24, 23, 37, 36), (23, 22, 38, 37), (22, 21, 39, 38), (21, 20, 40, 39), (20, 19, 41, 40), (19, 18, 42, 41), (18, 17, 43, 42), (271, 245, 43, 168), (245, 246, 42, 43), (246, 247, 41, 42), (247, 248, 40, 41), (248, 249, 39, 40), (249, 250, 38, 39), (250, 251, 37, 38), (251, 252, 36, 37), (266, 253, 35, 50), (267, 254, 25, 0), (264, 255, 24, 46), (255, 256, 23, 24), (256, 257, 22, 23), (257, 258, 21, 22), (258, 259, 20, 21), (259, 260, 19, 20), (260, 261, 18, 19), (261, 262, 17, 18), (254, 263, 47, 25), (263, 264, 46, 47), (252, 265, 51, 36), (265, 266, 50, 51), (25, 47, 50, 35), (47, 46, 51, 50), (34, 49, 44, 8), (49, 48, 45, 44), (232, 233, 152, 148), (148, 152, 153, 149), (149, 153, 154, 150), (150, 154, 155, 151), (219, 232, 148, 96), (96, 148, 149, 97), (97, 149, 150, 98), (98, 150, 151, 99), (230, 231, 144, 140), (140, 144, 145, 141), (141, 145, 146, 142), (142, 146, 147, 143), (221, 230, 140, 104), (142, 143, 163, 162), (105, 104, 156, 157), (143, 107, 159, 163), (228, 229, 136, 132), (132, 136, 137, 133), (133, 137, 138, 134), (134, 138, 139, 135), (227, 228, 132, 128), (128, 132, 133, 129), (129, 133, 134, 130), (130, 134, 135, 131), (226, 227, 128, 124), (124, 128, 129, 125), (125, 129, 130, 126), (126, 130, 131, 127), (225, 226, 124, 120), (120, 124, 125, 121), (121, 125, 126, 122), (122, 126, 127, 123), (224, 225, 120, 116), (116, 120, 121, 117), (117, 121, 122, 118), (118, 122, 123, 119), (223, 224, 116, 112), (112, 116, 117, 113), (113, 117, 118, 114), (114, 118, 119, 115), (222, 223, 112, 108), (108, 112, 113, 109), (109, 113, 114, 110), (110, 114, 115, 111), (231, 222, 108, 144), (144, 108, 109, 145), (145, 109, 110, 146), (146, 110, 111, 147), (208, 221, 104, 55), (55, 104, 105, 54), (54, 105, 106, 53), (53, 106, 107, 52), (233, 220, 100, 152), (152, 100, 101, 153), (153, 101, 102, 154), (154, 102, 103, 155), (218, 219, 96, 92), (92, 96, 97, 93), (93, 97, 98, 94), (94, 98, 99, 95), (217, 218, 92, 88), (88, 92, 93, 89), (89, 93, 94, 90), (90, 94, 95, 91), (216, 217, 88, 84), (84, 88, 89, 85), (85, 89, 90, 86), (86, 90, 91, 87), (215, 216, 84, 80), (80, 84, 85, 81), (81, 85, 86, 82), (82, 86, 87, 83), (214, 215, 80, 76), (76, 80, 81, 77), (77, 81, 82, 78), (78, 82, 83, 79), (213, 214, 76, 72), (72, 76, 77, 73), (73, 77, 78, 74), (74, 78, 79, 75), (212, 213, 72, 68), (68, 72, 73, 69), (69, 73, 74, 70), (70, 74, 75, 71), (241, 212, 68, 180), (180, 68, 69, 183), (183, 69, 70, 186), (186, 70, 71, 189), (211, 208, 55, 64), (64, 55, 54, 65), (65, 54, 53, 66), (66, 53, 52, 67), (220, 211, 64, 100), (100, 64, 65, 101), (101, 65, 66, 102), (102, 66, 67, 103), (209, 210, 60, 56), (56, 60, 61, 57), (57, 61, 62, 58), (58, 62, 63, 59), (237, 209, 56, 192), (192, 56, 57, 196), (196, 57, 58, 200), (200, 58, 59, 204), (156, 160, 161, 157), (157, 161, 162, 158), (158, 162, 163, 159), (140, 141, 161, 160), (106, 105, 157, 158), (104, 140, 160, 156), (141, 142, 162, 161), (107, 106, 158, 159), (138, 203, 207, 139), (203, 202, 206, 207), (202, 201, 205, 206), (201, 200, 204, 205), (137, 199, 203, 138), (199, 198, 202, 203), (198, 197, 201, 202), (197, 196, 200, 201), (136, 195, 199, 137), (195, 194, 198, 199), (194, 193, 197, 198), (193, 192, 196, 197), (229, 234, 195, 136), (234, 235, 194, 195), (235, 236, 193, 194), (236, 237, 192, 193), (62, 188, 191, 63), (187, 190, 285, 282), (238, 239, 289, 288), (187, 186, 189, 190), (61, 185, 188, 62), (185, 182, 278, 281), (239, 240, 290, 289), (184, 183, 186, 187), (60, 182, 185, 61), (268, 191, 287, 291), (191, 188, 284, 287), (181, 180, 183, 184), (210, 238, 182, 60), (269, 268, 291, 292), (240, 181, 276, 290), (240, 241, 180, 181), (243, 268, 171, 6), (268, 269, 170, 171), (269, 270, 169, 170), (270, 271, 168, 169), (26, 179, 164, 16), (179, 178, 165, 164), (178, 177, 166, 165), (177, 176, 167, 166), (17, 175, 168, 43), (175, 174, 169, 168), (174, 173, 170, 169), (173, 172, 171, 170), (262, 272, 175, 17), (272, 273, 174, 175), (273, 274, 173, 174), (274, 275, 172, 173), (178, 179, 241, 240), (177, 178, 240, 239), (176, 177, 239, 238), (7, 176, 238, 210), (166, 167, 237, 236), (165, 166, 236, 235), (164, 165, 235, 234), (16, 164, 234, 229), (167, 3, 209, 237), (3, 7, 210, 209), (34, 5, 211, 220), (5, 1, 208, 211), (179, 26, 212, 241), (26, 27, 213, 212), (27, 28, 214, 213), (28, 29, 215, 214), (29, 30, 216, 215), (30, 31, 217, 216), (31, 32, 218, 217), (32, 33, 219, 218), (49, 34, 220, 233), (1, 8, 221, 208), (45, 9, 222, 231), (9, 10, 223, 222), (10, 11, 224, 223), (11, 12, 225, 224), (12, 13, 226, 225), (13, 14, 227, 226), (14, 15, 228, 227), (15, 16, 229, 228), (8, 44, 230, 221), (44, 45, 231, 230), (33, 48, 232, 219), (48, 49, 233, 232), (205, 204, 275, 274), (206, 205, 274, 273), (207, 206, 273, 272), (139, 207, 272, 262), (190, 189, 271, 270), (184, 187, 282, 279), (270, 269, 292, 293), (63, 191, 268, 243), (151, 155, 266, 265), (99, 151, 265, 252), (143, 147, 264, 263), (107, 143, 263, 254), (135, 139, 262, 261), (131, 135, 261, 260), (127, 131, 260, 259), (123, 127, 259, 258), (119, 123, 258, 257), (115, 119, 257, 256), (111, 115, 256, 255), (147, 111, 255, 264), (52, 107, 254, 267), (155, 103, 253, 266), (95, 99, 252, 251), (91, 95, 251, 250), (87, 91, 250, 249), (83, 87, 249, 248), (79, 83, 248, 247), (75, 79, 247, 246), (71, 75, 246, 245), (189, 71, 245, 271), (67, 52, 267, 244), (103, 67, 244, 253), (59, 63, 243, 242), (204, 59, 242, 275), (284, 283, 286, 287), (283, 282, 285, 286), (281, 280, 283, 284), (280, 279, 282, 283), (278, 277, 280, 281), (277, 276, 279, 280), (288, 289, 277, 278), (289, 290, 276, 277), (286, 285, 293, 292), (287, 286, 292, 291), (190, 270, 293, 285), (181, 184, 279, 276), (188, 185, 281, 284), (182, 238, 288, 278), (466, 296, 536, 569), (296, 300, 537, 536), (329, 298, 538, 547), (298, 294, 561, 538), (465, 300, 296, 466), (461, 297, 301, 470), (295, 302, 328, 299), (339, 303, 327, 342), (303, 304, 326, 327), (304, 305, 325, 326), (305, 306, 324, 325), (306, 307, 323, 324), (307, 308, 322, 323), (308, 309, 321, 322), (309, 310, 320, 321), (298, 329, 319, 294), (345, 330, 318, 340), (330, 331, 317, 318), (331, 332, 316, 317), (332, 333, 315, 316), (333, 334, 314, 315), (334, 335, 313, 314), (335, 336, 312, 313), (336, 337, 311, 312), (462, 337, 539, 565), (337, 336, 540, 539), (336, 335, 541, 540), (335, 334, 542, 541), (334, 333, 543, 542), (333, 332, 544, 543), (332, 331, 545, 544), (331, 330, 546, 545), (344, 329, 547, 560), (294, 319, 548, 561), (340, 318, 549, 558), (318, 317, 550, 549), (317, 316, 551, 550), (316, 315, 552, 551), (315, 314, 553, 552), (314, 313, 554, 553), (313, 312, 555, 554), (312, 311, 556, 555), (319, 341, 557, 548), (341, 340, 558, 557), (330, 345, 559, 546), (345, 344, 560, 559), (329, 344, 341, 319), (344, 345, 340, 341), (302, 338, 343, 328), (338, 339, 342, 343), (442, 446, 527, 526), (443, 447, 446, 442), (444, 448, 447, 443), (445, 449, 448, 444), (390, 442, 526, 513), (391, 443, 442, 390), (392, 444, 443, 391), (393, 445, 444, 392), (434, 438, 525, 524), (435, 439, 438, 434), (436, 440, 439, 435), (437, 441, 440, 436), (398, 434, 524, 515), (456, 457, 437, 436), (451, 450, 398, 399), (457, 453, 401, 437), (426, 430, 523, 522), (427, 431, 430, 426), (428, 432, 431, 427), (429, 433, 432, 428), (422, 426, 522, 521), (423, 427, 426, 422), (424, 428, 427, 423), (425, 429, 428, 424), (418, 422, 521, 520), (419, 423, 422, 418), (420, 424, 423, 419), (421, 425, 424, 420), (414, 418, 520, 519), (415, 419, 418, 414), (416, 420, 419, 415), (417, 421, 420, 416), (410, 414, 519, 518), (411, 415, 414, 410), (412, 416, 415, 411), (413, 417, 416, 412), (406, 410, 518, 517), (407, 411, 410, 406), (408, 412, 411, 407), (409, 413, 412, 408), (402, 406, 517, 516), (403, 407, 406, 402), (404, 408, 407, 403), (405, 409, 408, 404), (438, 402, 516, 525), (439, 403, 402, 438), (440, 404, 403, 439), (441, 405, 404, 440), (349, 398, 515, 502), (348, 399, 398, 349), (347, 400, 399, 348), (346, 401, 400, 347), (446, 394, 514, 527), (447, 395, 394, 446), (448, 396, 395, 447), (449, 397, 396, 448), (386, 390, 513, 512), (387, 391, 390, 386), (388, 392, 391, 387), (389, 393, 392, 388), (382, 386, 512, 511), (383, 387, 386, 382), (384, 388, 387, 383), (385, 389, 388, 384), (378, 382, 511, 510), (379, 383, 382, 378), (380, 384, 383, 379), (381, 385, 384, 380), (374, 378, 510, 509), (375, 379, 378, 374), (376, 380, 379, 375), (377, 381, 380, 376), (370, 374, 509, 508), (371, 375, 374, 370), (372, 376, 375, 371), (373, 377, 376, 372), (366, 370, 508, 507), (367, 371, 370, 366), (368, 372, 371, 367), (369, 373, 372, 368), (362, 366, 507, 506), (363, 367, 366, 362), (364, 368, 367, 363), (365, 369, 368, 364), (474, 362, 506, 535), (477, 363, 362, 474), (480, 364, 363, 477), (483, 365, 364, 480), (358, 349, 502, 505), (359, 348, 349, 358), (360, 347, 348, 359), (361, 346, 347, 360), (394, 358, 505, 514), (395, 359, 358, 394), (396, 360, 359, 395), (397, 361, 360, 396), (350, 354, 504, 503), (351, 355, 354, 350), (352, 356, 355, 351), (353, 357, 356, 352), (486, 350, 503, 531), (490, 351, 350, 486), (494, 352, 351, 490), (498, 353, 352, 494), (451, 455, 454, 450), (452, 456, 455, 451), (453, 457, 456, 452), (454, 455, 435, 434), (452, 451, 399, 400), (450, 454, 434, 398), (455, 456, 436, 435), (453, 452, 400, 401), (433, 501, 497, 432), (501, 500, 496, 497), (500, 499, 495, 496), (499, 498, 494, 495), (432, 497, 493, 431), (497, 496, 492, 493), (496, 495, 491, 492), (495, 494, 490, 491), (431, 493, 489, 430), (493, 492, 488, 489), (492, 491, 487, 488), (491, 490, 486, 487), (430, 489, 528, 523), (489, 488, 529, 528), (488, 487, 530, 529), (487, 486, 531, 530), (357, 485, 482, 356), (576, 579, 484, 481), (582, 583, 533, 532), (484, 483, 480, 481), (356, 482, 479, 355), (575, 572, 476, 479), (583, 584, 534, 533), (481, 480, 477, 478), (355, 479, 476, 354), (585, 581, 485, 562), (581, 578, 482, 485), (478, 477, 474, 475), (354, 476, 532, 504), (586, 585, 562, 563), (584, 570, 475, 534), (475, 474, 535, 534), (300, 465, 562, 537), (465, 464, 563, 562), (464, 463, 564, 563), (463, 462, 565, 564), (310, 458, 473, 320), (458, 459, 472, 473), (459, 460, 471, 472), (460, 461, 470, 471), (337, 462, 469, 311), (462, 463, 468, 469), (463, 464, 467, 468), (464, 465, 466, 467), (311, 469, 566, 556), (469, 468, 567, 566), (468, 467, 568, 567), (467, 466, 569, 568), (534, 535, 473, 472), (533, 534, 472, 471), (532, 533, 471, 470), (504, 532, 470, 301), (530, 531, 461, 460), (529, 530, 460, 459), (528, 529, 459, 458), (523, 528, 458, 310), (531, 503, 297, 461), (503, 504, 301, 297), (514, 505, 299, 328), (505, 502, 295, 299), (535, 506, 320, 473), (506, 507, 321, 320), (507, 508, 322, 321), (508, 509, 323, 322), (509, 510, 324, 323), (510, 511, 325, 324), (511, 512, 326, 325), (512, 513, 327, 326), (527, 514, 328, 343), (502, 515, 302, 295), (525, 516, 303, 339), (516, 517, 304, 303), (517, 518, 305, 304), (518, 519, 306, 305), (519, 520, 307, 306), (520, 521, 308, 307), (521, 522, 309, 308), (522, 523, 310, 309), (515, 524, 338, 302), (524, 525, 339, 338), (513, 526, 342, 327), (526, 527, 343, 342), (568, 569, 498, 499), (567, 568, 499, 500), (566, 567, 500, 501), (556, 566, 501, 433), (564, 565, 483, 484), (573, 576, 481, 478), (587, 586, 563, 564), (537, 562, 485, 357), (559, 560, 449, 445), (546, 559, 445, 393), (557, 558, 441, 437), (548, 557, 437, 401), (555, 556, 433, 429), (554, 555, 429, 425), (553, 554, 425, 421), (552, 553, 421, 417), (551, 552, 417, 413), (550, 551, 413, 409), (549, 550, 409, 405), (558, 549, 405, 441), (561, 548, 401, 346), (560, 547, 397, 449), (545, 546, 393, 389), (544, 545, 389, 385), (543, 544, 385, 381), (542, 543, 381, 377), (541, 542, 377, 373), (540, 541, 373, 369), (539, 540, 369, 365), (565, 539, 365, 483), (538, 561, 346, 361), (547, 538, 361, 397), (536, 537, 357, 353), (569, 536, 353, 498), (581, 580, 577, 578), (580, 579, 576, 577), (578, 577, 574, 575), (577, 576, 573, 574), (575, 574, 571, 572), (574, 573, 570, 571), (572, 571, 583, 582), (571, 570, 584, 583), (586, 587, 579, 580), (585, 586, 580, 581), (579, 587, 564, 484), (570, 573, 478, 475), (578, 575, 479, 482), (572, 582, 532, 476)])
me_cube_002.polygons.foreach_set('use_smooth', [True] * 584)
me_cube_002.materials.append(mat_material_002)
me_cube_002.use_remesh_preserve_volume = False
me_cube_002.use_remesh_preserve_attributes = False
me_cube_002.use_mirror_vertex_groups = False
me_cube_002.update()
me_cube_001 = bpy.data.meshes.new('Cube.001')
me_cube_001.from_pydata([(-1.0, -1.0, -1.0), (-1.0, -1.0, 2.089), (-1.0, 1.0, -1.0), (-1.0, 1.0, 2.089), (-0.5655, -1.0, -1.0), (-0.5655, -1.0, 2.089), (-0.6139, 1.005, -0.9856), (-0.6139, 1.005, 2.103), (-1.044, -0.5932, 4.616), (-1.01, 0.5447, 4.626), (-0.6235, 0.5502, 4.64), (-0.6097, -0.5932, 4.616), (-1.0, -1.0, -0.3548), (-1.0, -1.0, 0.3118), (-1.0, 1.0, 0.3118), (-1.0, 1.0, -0.3548), (-0.6139, 1.005, 0.3262), (-0.6139, 1.005, -0.3405), (-0.5655, -1.0, 0.3118), (-0.5655, -1.0, -0.3548), (-1.0, -0.6305, 2.089), (-1.0, -0.2971, 2.089), (-1.0, 0.03621, 2.089), (-1.0, 0.3695, 2.089), (-1.0, 0.7029, 2.089), (-1.0, 0.7029, -1.0), (-1.0, -0.6305, -1.0), (-0.6067, 0.7076, 2.101), (-0.5987, 0.3733, 2.099), (-0.5906, 0.03905, 2.096), (-0.5825, -0.2952, 2.094), (-0.5745, -0.6294, 2.091), (-0.7094, -0.6294, -0.9973), (-0.5987, 0.3733, -0.9902), (-0.7417, 0.7076, -0.9878), (-1.038, -0.383, 4.618), (-1.032, -0.1933, 4.619), (-1.026, -0.003676, 4.621), (-1.02, 0.186, 4.623), (-1.015, 0.3756, 4.625), (-0.6214, 0.3803, 4.637), (-0.6191, 0.1897, 4.633), (-0.6168, -0.0008293, 4.629), (-0.6145, -0.1914, 4.624), (-0.6123, -0.382, 4.62), (-0.5745, -0.6294, 0.3145), (-0.5825, -0.2952, 0.3169), (-0.5906, 0.03905, 0.3193), (-0.5987, 0.3733, 0.3217), (-0.6067, 0.7076, 0.3241), (-0.7094, -0.6294, -0.3522), (-0.5825, -0.2952, -0.3498), (-0.5906, 0.03905, -0.3523), (-0.5814, 0.3733, -0.3499), (-0.7244, 0.7076, -0.3426), (-1.0, 0.7029, 0.3118), (-1.0, 0.3695, 0.3118), (-1.0, 0.03621, 0.3118), (-1.0, -0.2971, 0.3118), (-1.0, -0.6305, 0.3118), (-1.0, 0.7029, -0.3548), (-1.0, 0.3695, -0.3548), (-1.0, 0.03621, -0.3548), (-1.0, -0.2971, -0.3548), (-1.0, -0.6305, -0.3548), (-0.5869, 0.7029, -1.0), (-0.5869, -0.6305, -1.0), (-0.2963, -0.6294, -0.9973), (-0.3053, -0.3159, -0.9908), (-0.3866, 0.7076, -0.9878), (-0.2963, -0.6294, -0.3522), (-0.3044, -0.2952, -0.3498), (-0.3251, 0.01836, -0.3432), (-0.3613, 0.3733, -0.345), (-0.3694, 0.7076, -0.3426), (-0.5869, 0.7029, -0.3548), (-0.5739, 0.3695, -0.3548), (-0.5739, 0.03621, -0.3548), (-0.5869, -0.2971, -0.3548), (-0.5869, -0.6305, -0.3548), (-0.3808, 0.3695, -1.0), (-0.3412, 0.01551, -0.9958), (-0.3561, 0.3695, -0.3548), (-0.3165, 0.01551, -0.3507), (-1.255, 0.05214, -0.9926), (-1.263, 0.3864, -0.9902), (-1.255, 0.05214, -0.3523), (-1.263, 0.3864, -0.3499), (-1.259, 0.716, -1.0), (-1.259, 0.3826, -1.0), (-1.259, 0.04929, -1.0), (-1.259, -0.284, -1.0), (-1.259, -0.6174, -1.0), (-1.259, 0.716, -0.3548), (-1.259, 0.3826, -0.3548), (-1.259, 0.04929, -0.3548), (-1.259, -0.284, -0.3548), (-1.259, -0.6174, -0.3548), (-0.6167, 0.8718, 2.848), (-0.6186, 0.7807, 3.356), (-0.6206, 0.6896, 3.863), (-0.6225, 0.5986, 4.371), (-0.605, -0.6365, 4.347), (-0.5962, -0.7178, 3.842), (-0.5873, -0.7992, 3.336), (-0.5785, -0.8805, 2.831), (-1.013, -0.8805, 2.831), (-1.022, -0.7992, 3.336), (-1.031, -0.7178, 3.842), (-1.04, -0.6365, 4.347), (-1.009, 0.5931, 4.356), (-1.007, 0.6842, 3.849), (-1.005, 0.7752, 3.341), (-1.003, 0.8663, 2.834), (-1.004, 0.6068, 2.834), (-1.007, 0.5413, 3.341), (-1.01, 0.4759, 3.848), (-1.013, 0.4104, 4.355), (-1.006, 0.3156, 2.833), (-1.01, 0.2789, 3.34), (-1.014, 0.2422, 3.847), (-1.018, 0.2055, 4.353), (-1.008, 0.02449, 2.833), (-1.013, 0.01652, 3.339), (-1.023, 0.0005639, 4.352), (-1.009, -0.2666, 2.832), (-1.016, -0.2459, 3.338), (-1.022, -0.2251, 3.844), (-1.029, -0.2044, 4.35), (-1.011, -0.5578, 2.832), (-1.019, -0.5083, 3.337), (-1.026, -0.4588, 3.843), (-1.034, -0.4093, 4.349), (-0.5856, -0.5568, 2.834), (-0.5931, -0.5073, 3.34), (-0.6007, -0.4578, 3.846), (-0.6082, -0.4083, 4.351), (-0.5919, -0.2647, 2.837), (-0.5936, -0.219, 3.343), (-0.6047, -0.2232, 3.849), (-0.6159, -0.2274, 4.356), (-0.5983, 0.02734, 2.84), (-0.6036, 0.01936, 3.346), (-1.154, -0.2435, 3.337), (-0.6141, 0.00341, 4.359), (-0.6047, 0.3194, 2.843), (-0.613, 0.2578, 3.348), (-0.6129, 0.246, 3.856), (-0.6127, 0.2342, 4.365), (-0.611, 0.6114, 2.846), (-0.614, 0.546, 3.353), (-0.6169, 0.4805, 3.86), (-0.6199, 0.4151, 4.367), (-0.4655, 0.2485, 3.858), (-0.4657, 0.2603, 3.35), (-0.4667, 0.005924, 4.361), (-0.4654, 0.2367, 4.366), (-0.4562, 0.02188, 3.348), (-0.4686, -0.2249, 4.357), (-0.4574, -0.2207, 3.851), (-0.4462, -0.2165, 3.344), (-1.016, 0.2529, 3.339), (-1.021, 0.2423, 3.847), (-1.026, 0.2318, 4.355), (-1.019, 0.01663, 3.339), (-1.03, 0.0006777, 4.352), (-1.021, -0.2375, 3.339), (-1.029, -0.2244, 3.845), (-1.036, -0.2113, 4.352), (-1.151, 0.01888, 3.337), (-1.167, -0.202, 4.349), (-1.161, 0.002931, 4.35), (-1.168, 0.003045, 4.35), (-1.154, 0.2552, 3.337), (-1.159, 0.2447, 3.845), (-1.164, 0.2341, 4.353), (-1.157, 0.019, 3.337), (-1.163, 0.01102, 3.844), (-1.159, -0.2364, 3.335), (-1.167, -0.2233, 3.842), (-1.174, -0.2101, 4.348), (-1.021, -0.245, 3.328), (-1.028, -0.2319, 3.835), (-1.036, -0.2188, 4.341), (-1.158, -0.2439, 3.325), (-1.166, -0.2308, 3.831), (-1.174, -0.2177, 4.337)], [(87, 90)], [(60, 15, 2, 25), (15, 17, 6, 2), (50, 19, 4, 32), (19, 12, 0, 4), (25, 2, 6, 34), (152, 101, 10, 40), (40, 10, 9, 39), (132, 109, 8, 35), (109, 102, 11, 8), (101, 110, 9, 10), (5, 1, 13, 18), (18, 13, 12, 19), (31, 5, 18, 45), (45, 18, 19, 50), (3, 7, 16, 14), (14, 16, 17, 15), (24, 3, 14, 55), (55, 14, 15, 60), (13, 59, 64, 12), (59, 58, 63, 64), (58, 57, 62, 63), (57, 56, 61, 62), (56, 55, 60, 61), (1, 20, 59, 13), (20, 21, 58, 59), (21, 22, 57, 58), (22, 23, 56, 57), (23, 24, 55, 56), (16, 49, 54, 17), (49, 48, 53, 54), (48, 47, 52, 53), (47, 46, 51, 52), (46, 45, 50, 51), (7, 27, 49, 16), (27, 28, 48, 49), (28, 29, 47, 48), (29, 30, 46, 47), (30, 31, 45, 46), (110, 117, 39, 9), (117, 121, 38, 39), (38, 121, 163, 165, 124, 37), (124, 128, 36, 37), (128, 132, 35, 36), (11, 44, 35, 8), (44, 43, 36, 35), (43, 42, 37, 36), (42, 41, 38, 37), (41, 40, 39, 38), (102, 136, 44, 11), (136, 140, 43, 44), (140, 144, 42, 43), (144, 148, 41, 42), (148, 152, 40, 41), (17, 54, 34, 6), (79, 78, 96, 97), (54, 53, 73, 74), (61, 60, 75, 76), (12, 64, 26, 0), (34, 54, 74, 69), (72, 71, 68, 83, 81), (81, 72, 83, 68), (71, 70, 67, 68), (78, 77, 95, 96), (53, 52, 86, 87), (60, 25, 65, 75), (63, 62, 77, 78), (64, 63, 78, 79), (50, 32, 67, 70), (82, 80, 69, 74, 73), (26, 64, 79, 66), (51, 50, 70, 71), (52, 51, 71, 72), (83, 82, 80, 81), (77, 76, 82, 83), (87, 86, 84, 85), (97, 96, 91, 92), (96, 95, 90, 91), (94, 93, 88, 89), (66, 79, 97, 92), (76, 75, 93, 94), (75, 65, 88, 93), (26, 32, 4, 0), (28, 27, 149, 145), (145, 149, 150, 146), (146, 150, 151, 147), (147, 151, 152, 148), (29, 28, 145, 141), (141, 145, 146, 142), (148, 144, 155, 156), (140, 139, 159, 158), (30, 29, 141, 137), (137, 141, 142, 138), (138, 142, 157, 160), (144, 140, 158, 155), (31, 30, 137, 133), (133, 137, 138, 134), (134, 138, 139, 135), (135, 139, 140, 136), (5, 31, 133, 105), (105, 133, 134, 104), (104, 134, 135, 103), (103, 135, 136, 102), (21, 20, 129, 125), (125, 129, 130, 126), (116, 115, 119, 161, 162, 120), (22, 21, 125, 122), (122, 125, 126, 123), (23, 22, 122, 118), (116, 120, 162, 163, 121, 117), (142, 146, 154, 157), (24, 23, 118, 114), (114, 118, 119, 115), (139, 138, 160, 159), (146, 147, 153, 154), (3, 24, 114, 113), (113, 114, 115, 112), (112, 115, 116, 111), (111, 116, 117, 110), (7, 3, 113, 98), (98, 113, 112, 99), (99, 112, 111, 100), (100, 111, 110, 101), (1, 5, 105, 106), (106, 105, 104, 107), (107, 104, 103, 108), (108, 103, 102, 109), (20, 1, 106, 129), (129, 106, 107, 130), (130, 107, 108, 131), (131, 108, 109, 132), (27, 7, 98, 149), (149, 98, 99, 150), (150, 99, 100, 151), (151, 100, 101, 152), (164, 123, 169, 176), (131, 132, 128, 168, 167, 127), (123, 126, 143, 169), (167, 168, 180, 179), (165, 163, 175, 172), (147, 148, 156, 153), (119, 118, 122, 123, 164, 161), (131, 127, 167, 166, 126, 130), (166, 167, 179, 178), (174, 162, 161, 173), (126, 166, 178, 143), (174, 177, 172, 175), (173, 176, 177, 174), (143, 178, 179, 177, 176, 169), (171, 172, 177, 179, 180, 170), (163, 162, 174, 175), (124, 165, 172, 171), (168, 128, 170, 180), (128, 124, 171, 170), (126, 143, 169, 176, 173, 161, 164, 123), (168, 167, 182, 183), (180, 179, 185, 186), (179, 178, 184, 185), (167, 166, 181, 182), (86, 87, 94, 89, 90, 95), (80, 72, 81, 83, 82), (72, 80, 81)])
me_cube_001.polygons.foreach_set('use_smooth', [True] * 161)
me_cube_001.materials.append(mat_material_001)
me_cube_001.use_remesh_preserve_volume = False
me_cube_001.use_remesh_preserve_attributes = False
me_cube_001.use_mirror_vertex_groups = False
me_cube_001.update()
me_plane = bpy.data.meshes.new('Plane')
me_plane.from_pydata([(-1.0, -1.0, 0.0), (1.0, -1.0, 0.0), (-1.0, 1.0, 0.0), (1.0, 1.0, 0.0)], [], [(0, 1, 3, 2)])
me_plane.polygons.foreach_set('use_smooth', [True] * 1)
me_plane.materials.append(mat_material_005)
me_plane.use_remesh_preserve_volume = False
me_plane.use_remesh_preserve_attributes = False
me_plane.use_mirror_vertex_groups = False
me_plane.update()

# ---- curves / text
txt_text = bpy.data.curves.new('Text', 'FONT')
txt_text.dimensions = '2D'
txt_text.body = 'robotic arm'
txt_text.use_path_clamp = True
txt_text.bevel_resolution = 0

# ---- objects
ob_cube_003 = bpy.data.objects.new('Cube.003', me_cube_006)
ob_cube_002 = bpy.data.objects.new('Cube.002', me_cube_003)
ob_cube_001 = bpy.data.objects.new('Cube.001', me_cube_002)
ob_cube = bpy.data.objects.new('Cube', me_cube_001)
ob_lamp = bpy.data.objects.new('Lamp', light_lamp)
ob_camera = bpy.data.objects.new('Camera', cam_camera)
ob_text = bpy.data.objects.new('Text', txt_text)
ob_plane = bpy.data.objects.new('Plane', me_plane)

# ---- transforms, parenting, visibility, modifiers, constraints
ob_cube_003.location = (2.367, 5.374, 5.071)
ob_cube_003.lineart.crease_threshold = 0.0
_m = ob_cube_003.modifiers.new('Solidify', 'SOLIDIFY')
_m.thickness = 0.075
_m.nonmanifold_thickness_mode = 'FIXED'
_m.nonmanifold_merge_threshold = 0.0003
ob_cube_002.location = (1.501, 5.523, 5.07)
ob_cube_002.lineart.crease_threshold = 0.0
_m = ob_cube_002.modifiers.new('Solidify', 'SOLIDIFY')
_m.thickness = 0.075
_m.nonmanifold_thickness_mode = 'FIXED'
_m.nonmanifold_merge_threshold = 0.0003
ob_cube_001.location = (1.741, -0.6348, 4.956)
ob_cube_001.lineart.crease_threshold = 0.0
ob_cube.location = (0.9758, -1.177, 0.6897)
ob_cube.lineart.crease_threshold = 0.0
_m = ob_cube.modifiers.new('Solidify', 'SOLIDIFY')
_m.thickness = 0.075
_m.nonmanifold_thickness_mode = 'FIXED'
_m.nonmanifold_merge_threshold = 0.0003
ob_lamp.location = (12.57, 0.1975, 9.356)
ob_lamp.rotation_euler = (0.6503, 0.05522, 1.866)
ob_lamp.lock_rotations_4d = False
ob_lamp.empty_display_type = 'ARROWS'
ob_lamp.color = (0.0, 0.0, 0.0, 0.0)
ob_lamp.lineart.crease_threshold = 0.0
ob_camera.location = (23.07, 9.857, 16.55)
ob_camera.rotation_euler = (0.9693, 0.009995, 1.962)
ob_camera.lock_rotations_4d = False
ob_camera.empty_display_type = 'ARROWS'
ob_camera.color = (0.0, 0.0, 0.0, 0.0)
ob_camera.display_type = 'WIRE'
ob_camera.lineart.crease_threshold = 0.0
ob_text.location = (1.418, -0.8729, 4.434)
ob_text.rotation_euler = (-1.592, -3.119, -1.571)
ob_text.scale = (0.6086, 0.6086, 0.6086)
ob_text.lineart.crease_threshold = 0.0
_m = ob_text.modifiers.new('Solidify', 'SOLIDIFY')
_m.thickness = 0.1
_m.nonmanifold_thickness_mode = 'FIXED'
_m.nonmanifold_merge_threshold = 0.0003
ob_plane.location = (-6.537, -5.198, -1.046)
ob_plane.scale = (20.0, 20.0, 20.0)
ob_plane.lineart.crease_threshold = 0.0
_m = ob_plane.modifiers.new('Solidify', 'SOLIDIFY')
_m.thickness = 0.2
_m.nonmanifold_thickness_mode = 'FIXED'
_m.nonmanifold_merge_threshold = 0.0003

# ---- collection membership
col_collection_1.objects.link(ob_cube_003)
col_collection_1.objects.link(ob_cube_002)
col_collection_1.objects.link(ob_cube_001)
col_collection_1.objects.link(ob_cube)
col_collection_1.objects.link(ob_lamp)
col_collection_1.objects.link(ob_camera)
col_collection_10.objects.link(ob_text)
col_collection_10.objects.link(ob_plane)

# ---- scene / render settings (as saved in the file)
scene.camera = ob_camera
scene.frame_start = 1; scene.frame_end = 250; scene.frame_set(1)
scene.render.engine = 'CYCLES'
scene.render.resolution_percentage = 50
scene.render.dither_intensity = 0.0
scene.cycles.use_denoising = False
scene.cycles.samples = 10
scene.cycles.sampling_pattern = 'TABULATED_SOBOL'
scene.cycles.light_sampling_threshold = 0.0
scene.cycles.use_adaptive_sampling = False
scene.cycles.use_light_tree = False
scene.cycles.blur_glossy = 0.0
scene.cycles.pixel_filter_type = 'GAUSSIAN'
scene.cycles.sample_clamp_indirect = 0.0
scene.view_settings.view_transform = 'Standard'
bpy.context.view_layer.update()
